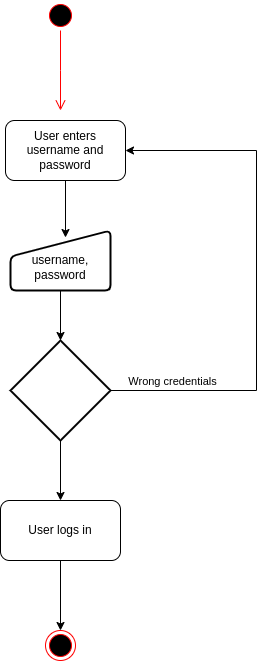

The diagram above was exported from draw.io. Its source (the exported page's mxGraphModel, read from the mxfile embedded in the PNG):
<mxGraphModel dx="806" dy="531" grid="1" gridSize="10" guides="1" tooltips="1" connect="1" arrows="1" fold="1" page="1" pageScale="1" pageWidth="827" pageHeight="1169" math="0" shadow="0">
  <root>
    <mxCell id="WIyWlLk6GJQsqaUBKTNV-0" />
    <mxCell id="WIyWlLk6GJQsqaUBKTNV-1" parent="WIyWlLk6GJQsqaUBKTNV-0" />
    <mxCell id="WIyWlLk6GJQsqaUBKTNV-8" value="No" style="rounded=0;html=1;jettySize=auto;orthogonalLoop=1;fontSize=11;endArrow=block;endFill=0;endSize=8;strokeWidth=1;shadow=0;labelBackgroundColor=none;edgeStyle=orthogonalEdgeStyle;" parent="WIyWlLk6GJQsqaUBKTNV-1" edge="1">
      <mxGeometry x="0.3333" y="20" relative="1" as="geometry">
        <mxPoint as="offset" />
        <mxPoint x="220" y="370" as="sourcePoint" />
      </mxGeometry>
    </mxCell>
    <mxCell id="FfmQZSHAIzsZnvWSDKSS-3" value="" style="ellipse;html=1;shape=startState;fillColor=#000000;strokeColor=#ff0000;" parent="WIyWlLk6GJQsqaUBKTNV-1" vertex="1">
      <mxGeometry x="300" y="70" width="30" height="30" as="geometry" />
    </mxCell>
    <mxCell id="FfmQZSHAIzsZnvWSDKSS-4" value="" style="edgeStyle=orthogonalEdgeStyle;html=1;verticalAlign=bottom;endArrow=open;endSize=8;strokeColor=#ff0000;rounded=0;" parent="WIyWlLk6GJQsqaUBKTNV-1" source="FfmQZSHAIzsZnvWSDKSS-3" edge="1">
      <mxGeometry relative="1" as="geometry">
        <mxPoint x="315" y="180" as="targetPoint" />
      </mxGeometry>
    </mxCell>
    <mxCell id="ywYV5DzDlVDyddEiA0kq-10" style="edgeStyle=orthogonalEdgeStyle;rounded=0;orthogonalLoop=1;jettySize=auto;html=1;entryX=0.55;entryY=0.117;entryDx=0;entryDy=0;entryPerimeter=0;" parent="WIyWlLk6GJQsqaUBKTNV-1" source="FfmQZSHAIzsZnvWSDKSS-6" target="ywYV5DzDlVDyddEiA0kq-8" edge="1">
      <mxGeometry relative="1" as="geometry" />
    </mxCell>
    <mxCell id="FfmQZSHAIzsZnvWSDKSS-6" value="User enters username and password" style="rounded=1;whiteSpace=wrap;html=1;" parent="WIyWlLk6GJQsqaUBKTNV-1" vertex="1">
      <mxGeometry x="260" y="190" width="120" height="60" as="geometry" />
    </mxCell>
    <mxCell id="ywYV5DzDlVDyddEiA0kq-2" style="edgeStyle=orthogonalEdgeStyle;rounded=0;orthogonalLoop=1;jettySize=auto;html=1;" parent="WIyWlLk6GJQsqaUBKTNV-1" source="ywYV5DzDlVDyddEiA0kq-0" target="FfmQZSHAIzsZnvWSDKSS-6" edge="1">
      <mxGeometry relative="1" as="geometry">
        <mxPoint x="510" y="230" as="targetPoint" />
        <Array as="points">
          <mxPoint x="511" y="460" />
          <mxPoint x="511" y="220" />
        </Array>
      </mxGeometry>
    </mxCell>
    <mxCell id="ywYV5DzDlVDyddEiA0kq-3" value="Wrong credentials" style="edgeLabel;html=1;align=center;verticalAlign=middle;resizable=0;points=[];" parent="ywYV5DzDlVDyddEiA0kq-2" connectable="0" vertex="1">
      <mxGeometry x="-0.806" y="2" relative="1" as="geometry">
        <mxPoint x="11" y="-8" as="offset" />
      </mxGeometry>
    </mxCell>
    <mxCell id="ywYV5DzDlVDyddEiA0kq-5" style="edgeStyle=orthogonalEdgeStyle;rounded=0;orthogonalLoop=1;jettySize=auto;html=1;exitX=0.5;exitY=1;exitDx=0;exitDy=0;exitPerimeter=0;entryX=0.5;entryY=0;entryDx=0;entryDy=0;" parent="WIyWlLk6GJQsqaUBKTNV-1" source="ywYV5DzDlVDyddEiA0kq-0" target="ywYV5DzDlVDyddEiA0kq-4" edge="1">
      <mxGeometry relative="1" as="geometry" />
    </mxCell>
    <mxCell id="ywYV5DzDlVDyddEiA0kq-0" value="" style="strokeWidth=2;html=1;shape=mxgraph.flowchart.decision;whiteSpace=wrap;" parent="WIyWlLk6GJQsqaUBKTNV-1" vertex="1">
      <mxGeometry x="265" y="410" width="100" height="100" as="geometry" />
    </mxCell>
    <mxCell id="ywYV5DzDlVDyddEiA0kq-7" style="edgeStyle=orthogonalEdgeStyle;rounded=0;orthogonalLoop=1;jettySize=auto;html=1;entryX=0.5;entryY=0;entryDx=0;entryDy=0;" parent="WIyWlLk6GJQsqaUBKTNV-1" source="ywYV5DzDlVDyddEiA0kq-4" target="ywYV5DzDlVDyddEiA0kq-6" edge="1">
      <mxGeometry relative="1" as="geometry" />
    </mxCell>
    <mxCell id="ywYV5DzDlVDyddEiA0kq-4" value="User logs in" style="rounded=1;whiteSpace=wrap;html=1;" parent="WIyWlLk6GJQsqaUBKTNV-1" vertex="1">
      <mxGeometry x="255" y="570" width="120" height="60" as="geometry" />
    </mxCell>
    <mxCell id="ywYV5DzDlVDyddEiA0kq-6" value="" style="ellipse;html=1;shape=endState;fillColor=#000000;strokeColor=#ff0000;" parent="WIyWlLk6GJQsqaUBKTNV-1" vertex="1">
      <mxGeometry x="300" y="700" width="30" height="30" as="geometry" />
    </mxCell>
    <mxCell id="ywYV5DzDlVDyddEiA0kq-11" style="edgeStyle=orthogonalEdgeStyle;rounded=0;orthogonalLoop=1;jettySize=auto;html=1;" parent="WIyWlLk6GJQsqaUBKTNV-1" source="ywYV5DzDlVDyddEiA0kq-8" target="ywYV5DzDlVDyddEiA0kq-0" edge="1">
      <mxGeometry relative="1" as="geometry" />
    </mxCell>
    <mxCell id="ywYV5DzDlVDyddEiA0kq-8" value="&lt;br&gt;username, password" style="html=1;strokeWidth=2;shape=manualInput;whiteSpace=wrap;rounded=1;size=26;arcSize=11;" parent="WIyWlLk6GJQsqaUBKTNV-1" vertex="1">
      <mxGeometry x="265" y="300" width="100" height="60" as="geometry" />
    </mxCell>
  </root>
</mxGraphModel>